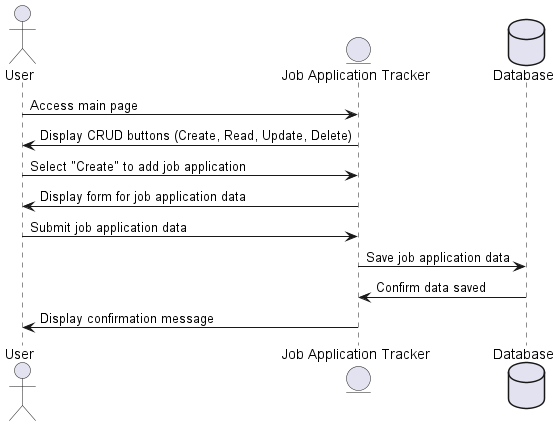

The diagram above was rendered by PlantUML. Its source (embedded in the PNG):
@startuml
actor User
entity "Job Application Tracker" as System
database "Database" as DB

User -> System : Access main page
System -> User : Display CRUD buttons (Create, Read, Update, Delete)

User -> System : Select "Create" to add job application
System -> User : Display form for job application data

User -> System : Submit job application data
System -> DB : Save job application data
DB -> System : Confirm data saved
System -> User : Display confirmation message

@enduml